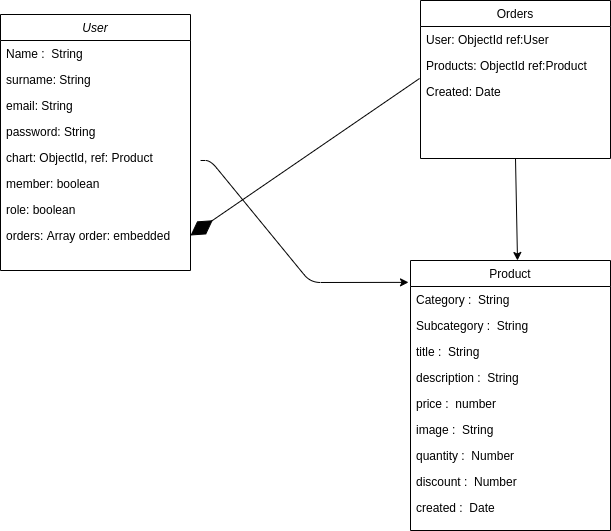

The diagram above was exported from draw.io. Its source (the exported page's mxGraphModel, read from the mxfile embedded in the PNG):
<mxGraphModel dx="1422" dy="700" grid="1" gridSize="10" guides="1" tooltips="1" connect="1" arrows="1" fold="1" page="1" pageScale="1" pageWidth="827" pageHeight="1169" math="0" shadow="0">
  <root>
    <mxCell id="WIyWlLk6GJQsqaUBKTNV-0" />
    <mxCell id="WIyWlLk6GJQsqaUBKTNV-1" parent="WIyWlLk6GJQsqaUBKTNV-0" />
    <mxCell id="zkfFHV4jXpPFQw0GAbJ--0" value="User" style="swimlane;fontStyle=2;align=center;verticalAlign=top;childLayout=stackLayout;horizontal=1;startSize=26;horizontalStack=0;resizeParent=1;resizeLast=0;collapsible=1;marginBottom=0;rounded=0;shadow=0;strokeWidth=1;" parent="WIyWlLk6GJQsqaUBKTNV-1" vertex="1">
      <mxGeometry x="50" y="54" width="190" height="256" as="geometry">
        <mxRectangle x="230" y="140" width="160" height="26" as="alternateBounds" />
      </mxGeometry>
    </mxCell>
    <mxCell id="zkfFHV4jXpPFQw0GAbJ--1" value="Name :  String" style="text;align=left;verticalAlign=top;spacingLeft=4;spacingRight=4;overflow=hidden;rotatable=0;points=[[0,0.5],[1,0.5]];portConstraint=eastwest;fontStyle=0" parent="zkfFHV4jXpPFQw0GAbJ--0" vertex="1">
      <mxGeometry y="26" width="190" height="26" as="geometry" />
    </mxCell>
    <mxCell id="6iuc9FUOqvqPC795g6jx-1" value="surname: String" style="text;align=left;verticalAlign=top;spacingLeft=4;spacingRight=4;overflow=hidden;rotatable=0;points=[[0,0.5],[1,0.5]];portConstraint=eastwest;rounded=0;shadow=0;html=0;" vertex="1" parent="zkfFHV4jXpPFQw0GAbJ--0">
      <mxGeometry y="52" width="190" height="26" as="geometry" />
    </mxCell>
    <mxCell id="6iuc9FUOqvqPC795g6jx-6" value="email: String" style="text;align=left;verticalAlign=top;spacingLeft=4;spacingRight=4;overflow=hidden;rotatable=0;points=[[0,0.5],[1,0.5]];portConstraint=eastwest;rounded=0;shadow=0;html=0;" vertex="1" parent="zkfFHV4jXpPFQw0GAbJ--0">
      <mxGeometry y="78" width="190" height="26" as="geometry" />
    </mxCell>
    <mxCell id="6iuc9FUOqvqPC795g6jx-7" value="password: String" style="text;align=left;verticalAlign=top;spacingLeft=4;spacingRight=4;overflow=hidden;rotatable=0;points=[[0,0.5],[1,0.5]];portConstraint=eastwest;rounded=0;shadow=0;html=0;" vertex="1" parent="zkfFHV4jXpPFQw0GAbJ--0">
      <mxGeometry y="104" width="190" height="26" as="geometry" />
    </mxCell>
    <mxCell id="6iuc9FUOqvqPC795g6jx-8" value="chart: ObjectId, ref: Product" style="text;align=left;verticalAlign=top;spacingLeft=4;spacingRight=4;overflow=hidden;rotatable=0;points=[[0,0.5],[1,0.5]];portConstraint=eastwest;rounded=0;shadow=0;html=0;" vertex="1" parent="zkfFHV4jXpPFQw0GAbJ--0">
      <mxGeometry y="130" width="190" height="26" as="geometry" />
    </mxCell>
    <mxCell id="6iuc9FUOqvqPC795g6jx-9" value="member: boolean" style="text;align=left;verticalAlign=top;spacingLeft=4;spacingRight=4;overflow=hidden;rotatable=0;points=[[0,0.5],[1,0.5]];portConstraint=eastwest;rounded=0;shadow=0;html=0;" vertex="1" parent="zkfFHV4jXpPFQw0GAbJ--0">
      <mxGeometry y="156" width="190" height="26" as="geometry" />
    </mxCell>
    <mxCell id="6iuc9FUOqvqPC795g6jx-10" value="role: boolean" style="text;align=left;verticalAlign=top;spacingLeft=4;spacingRight=4;overflow=hidden;rotatable=0;points=[[0,0.5],[1,0.5]];portConstraint=eastwest;rounded=0;shadow=0;html=0;" vertex="1" parent="zkfFHV4jXpPFQw0GAbJ--0">
      <mxGeometry y="182" width="190" height="26" as="geometry" />
    </mxCell>
    <mxCell id="6iuc9FUOqvqPC795g6jx-11" value="orders: Array order: embedded" style="text;align=left;verticalAlign=top;spacingLeft=4;spacingRight=4;overflow=hidden;rotatable=0;points=[[0,0.5],[1,0.5]];portConstraint=eastwest;rounded=0;shadow=0;html=0;" vertex="1" parent="zkfFHV4jXpPFQw0GAbJ--0">
      <mxGeometry y="208" width="190" height="26" as="geometry" />
    </mxCell>
    <mxCell id="6iuc9FUOqvqPC795g6jx-24" value="" style="endArrow=classic;html=1;exitX=1.053;exitY=0.615;exitDx=0;exitDy=0;exitPerimeter=0;entryX=-0.01;entryY=0.081;entryDx=0;entryDy=0;entryPerimeter=0;" edge="1" parent="WIyWlLk6GJQsqaUBKTNV-1" source="6iuc9FUOqvqPC795g6jx-8" target="zkfFHV4jXpPFQw0GAbJ--13">
      <mxGeometry width="50" height="50" relative="1" as="geometry">
        <mxPoint x="390" y="280" as="sourcePoint" />
        <mxPoint x="440" y="230" as="targetPoint" />
        <Array as="points">
          <mxPoint x="260" y="200" />
          <mxPoint x="360" y="322" />
        </Array>
      </mxGeometry>
    </mxCell>
    <mxCell id="zkfFHV4jXpPFQw0GAbJ--13" value="Product" style="swimlane;fontStyle=0;align=center;verticalAlign=top;childLayout=stackLayout;horizontal=1;startSize=26;horizontalStack=0;resizeParent=1;resizeLast=0;collapsible=1;marginBottom=0;rounded=0;shadow=0;strokeWidth=1;" parent="WIyWlLk6GJQsqaUBKTNV-1" vertex="1">
      <mxGeometry x="460" y="300" width="200" height="270" as="geometry">
        <mxRectangle x="340" y="380" width="170" height="26" as="alternateBounds" />
      </mxGeometry>
    </mxCell>
    <mxCell id="6iuc9FUOqvqPC795g6jx-12" value="Category :  String" style="text;align=left;verticalAlign=top;spacingLeft=4;spacingRight=4;overflow=hidden;rotatable=0;points=[[0,0.5],[1,0.5]];portConstraint=eastwest;fontStyle=0" vertex="1" parent="zkfFHV4jXpPFQw0GAbJ--13">
      <mxGeometry y="26" width="200" height="26" as="geometry" />
    </mxCell>
    <mxCell id="6iuc9FUOqvqPC795g6jx-13" value="Subcategory :  String" style="text;align=left;verticalAlign=top;spacingLeft=4;spacingRight=4;overflow=hidden;rotatable=0;points=[[0,0.5],[1,0.5]];portConstraint=eastwest;fontStyle=0" vertex="1" parent="zkfFHV4jXpPFQw0GAbJ--13">
      <mxGeometry y="52" width="200" height="26" as="geometry" />
    </mxCell>
    <mxCell id="6iuc9FUOqvqPC795g6jx-14" value="title :  String" style="text;align=left;verticalAlign=top;spacingLeft=4;spacingRight=4;overflow=hidden;rotatable=0;points=[[0,0.5],[1,0.5]];portConstraint=eastwest;fontStyle=0" vertex="1" parent="zkfFHV4jXpPFQw0GAbJ--13">
      <mxGeometry y="78" width="200" height="26" as="geometry" />
    </mxCell>
    <mxCell id="6iuc9FUOqvqPC795g6jx-15" value="description :  String" style="text;align=left;verticalAlign=top;spacingLeft=4;spacingRight=4;overflow=hidden;rotatable=0;points=[[0,0.5],[1,0.5]];portConstraint=eastwest;fontStyle=0" vertex="1" parent="zkfFHV4jXpPFQw0GAbJ--13">
      <mxGeometry y="104" width="200" height="26" as="geometry" />
    </mxCell>
    <mxCell id="6iuc9FUOqvqPC795g6jx-16" value="price :  number" style="text;align=left;verticalAlign=top;spacingLeft=4;spacingRight=4;overflow=hidden;rotatable=0;points=[[0,0.5],[1,0.5]];portConstraint=eastwest;fontStyle=0" vertex="1" parent="zkfFHV4jXpPFQw0GAbJ--13">
      <mxGeometry y="130" width="200" height="26" as="geometry" />
    </mxCell>
    <mxCell id="6iuc9FUOqvqPC795g6jx-17" value="image :  String" style="text;align=left;verticalAlign=top;spacingLeft=4;spacingRight=4;overflow=hidden;rotatable=0;points=[[0,0.5],[1,0.5]];portConstraint=eastwest;fontStyle=0" vertex="1" parent="zkfFHV4jXpPFQw0GAbJ--13">
      <mxGeometry y="156" width="200" height="26" as="geometry" />
    </mxCell>
    <mxCell id="6iuc9FUOqvqPC795g6jx-18" value="quantity :  Number" style="text;align=left;verticalAlign=top;spacingLeft=4;spacingRight=4;overflow=hidden;rotatable=0;points=[[0,0.5],[1,0.5]];portConstraint=eastwest;fontStyle=0" vertex="1" parent="zkfFHV4jXpPFQw0GAbJ--13">
      <mxGeometry y="182" width="200" height="26" as="geometry" />
    </mxCell>
    <mxCell id="6iuc9FUOqvqPC795g6jx-19" value="discount :  Number" style="text;align=left;verticalAlign=top;spacingLeft=4;spacingRight=4;overflow=hidden;rotatable=0;points=[[0,0.5],[1,0.5]];portConstraint=eastwest;fontStyle=0" vertex="1" parent="zkfFHV4jXpPFQw0GAbJ--13">
      <mxGeometry y="208" width="200" height="26" as="geometry" />
    </mxCell>
    <mxCell id="6iuc9FUOqvqPC795g6jx-20" value="created :  Date" style="text;align=left;verticalAlign=top;spacingLeft=4;spacingRight=4;overflow=hidden;rotatable=0;points=[[0,0.5],[1,0.5]];portConstraint=eastwest;fontStyle=0" vertex="1" parent="zkfFHV4jXpPFQw0GAbJ--13">
      <mxGeometry y="234" width="200" height="26" as="geometry" />
    </mxCell>
    <mxCell id="zkfFHV4jXpPFQw0GAbJ--6" value="Orders" style="swimlane;fontStyle=0;align=center;verticalAlign=top;childLayout=stackLayout;horizontal=1;startSize=26;horizontalStack=0;resizeParent=1;resizeLast=0;collapsible=1;marginBottom=0;rounded=0;shadow=0;strokeWidth=1;" parent="WIyWlLk6GJQsqaUBKTNV-1" vertex="1">
      <mxGeometry x="470" y="40" width="190" height="158" as="geometry">
        <mxRectangle x="130" y="380" width="160" height="26" as="alternateBounds" />
      </mxGeometry>
    </mxCell>
    <mxCell id="6iuc9FUOqvqPC795g6jx-21" value="User: ObjectId ref:User" style="text;align=left;verticalAlign=top;spacingLeft=4;spacingRight=4;overflow=hidden;rotatable=0;points=[[0,0.5],[1,0.5]];portConstraint=eastwest;rounded=0;shadow=0;html=0;" vertex="1" parent="zkfFHV4jXpPFQw0GAbJ--6">
      <mxGeometry y="26" width="190" height="26" as="geometry" />
    </mxCell>
    <mxCell id="6iuc9FUOqvqPC795g6jx-22" value="Products: ObjectId ref:Product" style="text;align=left;verticalAlign=top;spacingLeft=4;spacingRight=4;overflow=hidden;rotatable=0;points=[[0,0.5],[1,0.5]];portConstraint=eastwest;rounded=0;shadow=0;html=0;" vertex="1" parent="zkfFHV4jXpPFQw0GAbJ--6">
      <mxGeometry y="52" width="190" height="26" as="geometry" />
    </mxCell>
    <mxCell id="6iuc9FUOqvqPC795g6jx-23" value="Created: Date" style="text;align=left;verticalAlign=top;spacingLeft=4;spacingRight=4;overflow=hidden;rotatable=0;points=[[0,0.5],[1,0.5]];portConstraint=eastwest;rounded=0;shadow=0;html=0;" vertex="1" parent="zkfFHV4jXpPFQw0GAbJ--6">
      <mxGeometry y="78" width="190" height="26" as="geometry" />
    </mxCell>
    <mxCell id="6iuc9FUOqvqPC795g6jx-25" value="" style="endArrow=classic;html=1;entryX=0.535;entryY=0;entryDx=0;entryDy=0;entryPerimeter=0;" edge="1" parent="WIyWlLk6GJQsqaUBKTNV-1" target="zkfFHV4jXpPFQw0GAbJ--13">
      <mxGeometry width="50" height="50" relative="1" as="geometry">
        <mxPoint x="565" y="198" as="sourcePoint" />
        <mxPoint x="440" y="230" as="targetPoint" />
      </mxGeometry>
    </mxCell>
    <mxCell id="6iuc9FUOqvqPC795g6jx-27" value="" style="endArrow=diamondThin;endFill=1;endSize=24;html=1;exitX=-0.005;exitY=1;exitDx=0;exitDy=0;exitPerimeter=0;entryX=1;entryY=0.5;entryDx=0;entryDy=0;" edge="1" parent="WIyWlLk6GJQsqaUBKTNV-1" source="6iuc9FUOqvqPC795g6jx-22" target="6iuc9FUOqvqPC795g6jx-11">
      <mxGeometry width="160" relative="1" as="geometry">
        <mxPoint x="350" y="250" as="sourcePoint" />
        <mxPoint x="510" y="250" as="targetPoint" />
      </mxGeometry>
    </mxCell>
  </root>
</mxGraphModel>